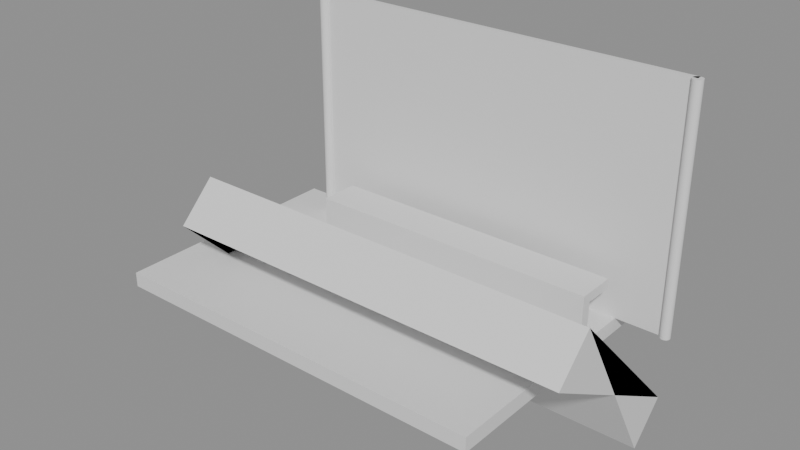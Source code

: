 # Source: e2456_after.blend  (saved by Blender 5.2.44; exported with 4.5.12 LTS)
import bpy
from mathutils import Matrix  # noqa: F401  (used for matrix-valued properties, if any)

bpy.ops.wm.read_factory_settings(use_empty=True)
scene = bpy.context.scene
scene.name = 'Scene'

# ---- materials (node trees are filled in below, after node groups)
mat_asfalto = bpy.data.materials.new('Asfalto')
mat_vidrio = bpy.data.materials.new('Vidrio')
mat_acero = bpy.data.materials.new('Acero')
mat_hormigon = bpy.data.materials.new('Hormigon')
mat_vidrio_templado = bpy.data.materials.new('Vidrio_Templado')
mat_acero_inox = bpy.data.materials.new('Acero_Inox')

# ---- material node trees
mat_asfalto.use_nodes = True; mat_asfalto.node_tree.nodes.clear()
_N = mat_asfalto.node_tree.nodes; _L = mat_asfalto.node_tree.links
n0 = _N.new('ShaderNodeBsdfPrincipled'); n0.name = 'Principled BSDF'; n0.location = (-200, 100)
n0.inputs[3].default_value = 1.45
n0.inputs[10].default_value = 0.005
n1 = _N.new('ShaderNodeOutputMaterial'); n1.name = 'Material Output'; n1.location = (200, 100)
_L.new(n0.outputs[0], n1.inputs[0])
n1.is_active_output = True
mat_vidrio.use_nodes = True; mat_vidrio.node_tree.nodes.clear()
_N = mat_vidrio.node_tree.nodes; _L = mat_vidrio.node_tree.links
n0 = _N.new('ShaderNodeBsdfPrincipled'); n0.name = 'Principled BSDF'; n0.location = (-200, 100)
n0.inputs[3].default_value = 1.45
n0.inputs[10].default_value = 0.005
n1 = _N.new('ShaderNodeOutputMaterial'); n1.name = 'Material Output'; n1.location = (200, 100)
_L.new(n0.outputs[0], n1.inputs[0])
n1.is_active_output = True
mat_acero.use_nodes = True; mat_acero.node_tree.nodes.clear()
_N = mat_acero.node_tree.nodes; _L = mat_acero.node_tree.links
n0 = _N.new('ShaderNodeBsdfPrincipled'); n0.name = 'Principled BSDF'; n0.location = (-200, 100)
n0.inputs[3].default_value = 1.45
n0.inputs[10].default_value = 0.005
n1 = _N.new('ShaderNodeOutputMaterial'); n1.name = 'Material Output'; n1.location = (200, 100)
_L.new(n0.outputs[0], n1.inputs[0])
n1.is_active_output = True
mat_hormigon.use_nodes = True; mat_hormigon.node_tree.nodes.clear()
_N = mat_hormigon.node_tree.nodes; _L = mat_hormigon.node_tree.links
n0 = _N.new('ShaderNodeBsdfPrincipled'); n0.name = 'Principled BSDF'; n0.location = (-200, 100)
n0.inputs[3].default_value = 1.45
n0.inputs[10].default_value = 0.005
n1 = _N.new('ShaderNodeOutputMaterial'); n1.name = 'Material Output'; n1.location = (200, 100)
_L.new(n0.outputs[0], n1.inputs[0])
n1.is_active_output = True
mat_vidrio_templado.use_nodes = True; mat_vidrio_templado.node_tree.nodes.clear()
_N = mat_vidrio_templado.node_tree.nodes; _L = mat_vidrio_templado.node_tree.links
n0 = _N.new('ShaderNodeBsdfPrincipled'); n0.name = 'Principled BSDF'; n0.location = (-200, 100)
n0.inputs[3].default_value = 1.45
n0.inputs[10].default_value = 0.005
n1 = _N.new('ShaderNodeOutputMaterial'); n1.name = 'Material Output'; n1.location = (200, 100)
_L.new(n0.outputs[0], n1.inputs[0])
n1.is_active_output = True
mat_acero_inox.use_nodes = True; mat_acero_inox.node_tree.nodes.clear()
_N = mat_acero_inox.node_tree.nodes; _L = mat_acero_inox.node_tree.links
n0 = _N.new('ShaderNodeBsdfPrincipled'); n0.name = 'Principled BSDF'; n0.location = (-200, 100)
n0.inputs[3].default_value = 1.45
n0.inputs[10].default_value = 0.005
n1 = _N.new('ShaderNodeOutputMaterial'); n1.name = 'Material Output'; n1.location = (200, 100)
_L.new(n0.outputs[0], n1.inputs[0])
n1.is_active_output = True

# ---- meshes
me_pavimento_mesh = bpy.data.meshes.new('Pavimento_mesh')
me_pavimento_mesh.from_pydata([(0.0, 0.0, 0.0), (4.0, 0.0, 0.0), (4.0, 2.5, 0.0), (0.0, 2.5, 0.0), (0.0, 0.0, 0.15), (4.0, 0.0, 0.15), (4.0, 2.5, 0.15), (0.0, 2.5, 0.15)], [], [(0, 3, 2, 1), (4, 5, 6, 7), (3, 0, 4, 7), (2, 3, 7, 6), (0, 1, 5, 4), (1, 2, 6, 5)])
me_pavimento_mesh.materials.append(mat_asfalto)
me_pavimento_mesh.update()
me_panel_trasero_cuerpo_mesh = bpy.data.meshes.new('Panel_Trasero_Cuerpo_mesh')
me_panel_trasero_cuerpo_mesh.from_pydata([(0.0, 0.0, 0.0), (4.0, 0.0, 0.0), (4.0, 0.05, 0.0), (0.0, 0.05, 0.0), (0.0, 0.0, 2.4), (4.0, 0.0, 2.4), (4.0, 0.05, 2.4), (0.0, 0.05, 2.4)], [], [(0, 1, 2, 3), (4, 5, 6, 7), (0, 1, 5, 4), (1, 2, 6, 5), (2, 3, 7, 6), (3, 0, 4, 7)])
me_panel_trasero_cuerpo_mesh.materials.append(mat_vidrio)
me_panel_trasero_cuerpo_mesh.update()
me_poste_0_mesh = bpy.data.meshes.new('Poste_0_mesh')
me_poste_0_mesh.from_pydata([(0.0, 0.05, 0.0), (0.0, 0.05, 2.4), (0.009755, 0.04904, 0.0), (0.009755, 0.04904, 2.4), (0.01913, 0.04619, 0.0), (0.01913, 0.04619, 2.4), (0.02778, 0.04157, 0.0), (0.02778, 0.04157, 2.4), (0.03536, 0.03536, 0.0), (0.03536, 0.03536, 2.4), (0.04157, 0.02778, 0.0), (0.04157, 0.02778, 2.4), (0.04619, 0.01913, 0.0), (0.04619, 0.01913, 2.4), (0.04904, 0.009755, 0.0), (0.04904, 0.009755, 2.4), (0.05, 0.0, 0.0), (0.05, 0.0, 2.4), (0.04904, -0.009755, 0.0), (0.04904, -0.009755, 2.4), (0.04619, -0.01913, 0.0), (0.04619, -0.01913, 2.4), (0.04157, -0.02778, 0.0), (0.04157, -0.02778, 2.4), (0.03536, -0.03536, 0.0), (0.03536, -0.03536, 2.4), (0.02778, -0.04157, 0.0), (0.02778, -0.04157, 2.4), (0.01913, -0.04619, 0.0), (0.01913, -0.04619, 2.4), (0.009755, -0.04904, 0.0), (0.009755, -0.04904, 2.4), (0.0, -0.05, 0.0), (0.0, -0.05, 2.4), (-0.009755, -0.04904, 0.0), (-0.009755, -0.04904, 2.4), (-0.01913, -0.04619, 0.0), (-0.01913, -0.04619, 2.4), (-0.02778, -0.04157, 0.0), (-0.02778, -0.04157, 2.4), (-0.03536, -0.03536, 0.0), (-0.03536, -0.03536, 2.4), (-0.04157, -0.02778, 0.0), (-0.04157, -0.02778, 2.4), (-0.04619, -0.01913, 0.0), (-0.04619, -0.01913, 2.4), (-0.04904, -0.009755, 0.0), (-0.04904, -0.009755, 2.4), (-0.05, 0.0, 0.0), (-0.05, 0.0, 2.4), (-0.04904, 0.009755, 0.0), (-0.04904, 0.009755, 2.4), (-0.04619, 0.01913, 0.0), (-0.04619, 0.01913, 2.4), (-0.04157, 0.02778, 0.0), (-0.04157, 0.02778, 2.4), (-0.03536, 0.03536, 0.0), (-0.03536, 0.03536, 2.4), (-0.02778, 0.04157, 0.0), (-0.02778, 0.04157, 2.4), (-0.01913, 0.04619, 0.0), (-0.01913, 0.04619, 2.4), (-0.009755, 0.04904, 0.0), (-0.009755, 0.04904, 2.4)], [], [(0, 1, 3, 2), (2, 3, 5, 4), (4, 5, 7, 6), (6, 7, 9, 8), (8, 9, 11, 10), (10, 11, 13, 12), (12, 13, 15, 14), (14, 15, 17, 16), (16, 17, 19, 18), (18, 19, 21, 20), (20, 21, 23, 22), (22, 23, 25, 24), (24, 25, 27, 26), (26, 27, 29, 28), (28, 29, 31, 30), (30, 31, 33, 32), (32, 33, 35, 34), (34, 35, 37, 36), (36, 37, 39, 38), (38, 39, 41, 40), (40, 41, 43, 42), (42, 43, 45, 44), (44, 45, 47, 46), (46, 47, 49, 48), (48, 49, 51, 50), (50, 51, 53, 52), (52, 53, 55, 54), (54, 55, 57, 56), (56, 57, 59, 58), (58, 59, 61, 60), (3, 1, 63, 61, 59, 57, 55, 53, 51, 49, 47, 45, 43, 41, 39, 37, 35, 33, 31, 29, 27, 25, 23, 21, 19, 17, 15, 13, 11, 9, 7, 5), (60, 61, 63, 62), (62, 63, 1, 0), (0, 2, 4, 6, 8, 10, 12, 14, 16, 18, 20, 22, 24, 26, 28, 30, 32, 34, 36, 38, 40, 42, 44, 46, 48, 50, 52, 54, 56, 58, 60, 62)])
me_poste_0_mesh.materials.append(mat_acero)
me_poste_0_mesh.update()
me_poste_1_mesh = bpy.data.meshes.new('Poste_1_mesh')
me_poste_1_mesh.from_pydata([(0.0, 0.05, 0.0), (0.0, 0.05, 2.4), (0.009755, 0.04904, 0.0), (0.009755, 0.04904, 2.4), (0.01913, 0.04619, 0.0), (0.01913, 0.04619, 2.4), (0.02778, 0.04157, 0.0), (0.02778, 0.04157, 2.4), (0.03536, 0.03536, 0.0), (0.03536, 0.03536, 2.4), (0.04157, 0.02778, 0.0), (0.04157, 0.02778, 2.4), (0.04619, 0.01913, 0.0), (0.04619, 0.01913, 2.4), (0.04904, 0.009755, 0.0), (0.04904, 0.009755, 2.4), (0.05, 0.0, 0.0), (0.05, 0.0, 2.4), (0.04904, -0.009755, 0.0), (0.04904, -0.009755, 2.4), (0.04619, -0.01913, 0.0), (0.04619, -0.01913, 2.4), (0.04157, -0.02778, 0.0), (0.04157, -0.02778, 2.4), (0.03536, -0.03536, 0.0), (0.03536, -0.03536, 2.4), (0.02778, -0.04157, 0.0), (0.02778, -0.04157, 2.4), (0.01913, -0.04619, 0.0), (0.01913, -0.04619, 2.4), (0.009755, -0.04904, 0.0), (0.009755, -0.04904, 2.4), (0.0, -0.05, 0.0), (0.0, -0.05, 2.4), (-0.009755, -0.04904, 0.0), (-0.009755, -0.04904, 2.4), (-0.01913, -0.04619, 0.0), (-0.01913, -0.04619, 2.4), (-0.02778, -0.04157, 0.0), (-0.02778, -0.04157, 2.4), (-0.03536, -0.03536, 0.0), (-0.03536, -0.03536, 2.4), (-0.04157, -0.02778, 0.0), (-0.04157, -0.02778, 2.4), (-0.04619, -0.01913, 0.0), (-0.04619, -0.01913, 2.4), (-0.04904, -0.009755, 0.0), (-0.04904, -0.009755, 2.4), (-0.05, 0.0, 0.0), (-0.05, 0.0, 2.4), (-0.04904, 0.009755, 0.0), (-0.04904, 0.009755, 2.4), (-0.04619, 0.01913, 0.0), (-0.04619, 0.01913, 2.4), (-0.04157, 0.02778, 0.0), (-0.04157, 0.02778, 2.4), (-0.03536, 0.03536, 0.0), (-0.03536, 0.03536, 2.4), (-0.02778, 0.04157, 0.0), (-0.02778, 0.04157, 2.4), (-0.01913, 0.04619, 0.0), (-0.01913, 0.04619, 2.4), (-0.009755, 0.04904, 0.0), (-0.009755, 0.04904, 2.4)], [], [(0, 1, 3, 2), (2, 3, 5, 4), (4, 5, 7, 6), (6, 7, 9, 8), (8, 9, 11, 10), (10, 11, 13, 12), (12, 13, 15, 14), (14, 15, 17, 16), (16, 17, 19, 18), (18, 19, 21, 20), (20, 21, 23, 22), (22, 23, 25, 24), (24, 25, 27, 26), (26, 27, 29, 28), (28, 29, 31, 30), (30, 31, 33, 32), (32, 33, 35, 34), (34, 35, 37, 36), (36, 37, 39, 38), (38, 39, 41, 40), (40, 41, 43, 42), (42, 43, 45, 44), (44, 45, 47, 46), (46, 47, 49, 48), (48, 49, 51, 50), (50, 51, 53, 52), (52, 53, 55, 54), (54, 55, 57, 56), (56, 57, 59, 58), (58, 59, 61, 60), (3, 1, 63, 61, 59, 57, 55, 53, 51, 49, 47, 45, 43, 41, 39, 37, 35, 33, 31, 29, 27, 25, 23, 21, 19, 17, 15, 13, 11, 9, 7, 5), (60, 61, 63, 62), (62, 63, 1, 0), (0, 2, 4, 6, 8, 10, 12, 14, 16, 18, 20, 22, 24, 26, 28, 30, 32, 34, 36, 38, 40, 42, 44, 46, 48, 50, 52, 54, 56, 58, 60, 62)])
me_poste_1_mesh.materials.append(mat_acero)
me_poste_1_mesh.update()
me_banco_mesh = bpy.data.meshes.new('Banco_mesh')
me_banco_mesh.from_pydata([(0.0, 0.0, 0.0), (0.0, 0.5, 0.0), (0.4, 0.5, 0.0), (0.4, 0.4, 0.0), (0.1, 0.4, 0.0), (0.1, 0.0, 0.0), (0.0, 0.0, 3.0), (0.0, 0.5, 3.0), (0.4, 0.5, 3.0), (0.4, 0.4, 3.0), (0.1, 0.4, 3.0), (0.1, 0.0, 3.0)], [], [(0, 5, 4, 3, 2, 1), (6, 7, 8, 9, 10, 11), (4, 5, 11, 10), (2, 3, 9, 8), (0, 1, 7, 6), (3, 4, 10, 9), (1, 2, 8, 7), (5, 0, 6, 11)])
me_banco_mesh.materials.append(mat_hormigon)
me_banco_mesh.update()
me_plane = bpy.data.meshes.new('Plane')
me_plane.from_pydata([(-2.1, -1.0, 2.5), (2.1, -1.0, 2.5), (-2.1, 1.0, 2.5), (2.1, 1.0, 2.5)], [], [(0, 1, 3, 2)])
_uv = me_plane.uv_layers.new(name='UVMap')
_uv.uv.foreach_set('vector', [0.0, 0.0, 1.0, 0.0, 1.0, 1.0, 0.0, 1.0])
me_plane.materials.append(mat_vidrio_templado)
me_plane.update()
me_torus = bpy.data.meshes.new('Torus')
me_torus.from_pydata([], [], [])
_uv = me_torus.uv_layers.new(name='UVMap')
_uv.uv.foreach_set('vector', [])
me_torus.materials.append(mat_acero_inox)
me_torus.update()
me_torus_001 = bpy.data.meshes.new('Torus.001')
me_torus_001.from_pydata([], [], [])
_uv = me_torus_001.uv_layers.new(name='UVMap')
_uv.uv.foreach_set('vector', [])
me_torus_001.materials.append(mat_acero_inox)
me_torus_001.update()
me_torus_002 = bpy.data.meshes.new('Torus.002')
me_torus_002.from_pydata([], [], [])
_uv = me_torus_002.uv_layers.new(name='UVMap')
_uv.uv.foreach_set('vector', [])
me_torus_002.materials.append(mat_acero_inox)
me_torus_002.update()
me_torus_003 = bpy.data.meshes.new('Torus.003')
me_torus_003.from_pydata([], [], [])
_uv = me_torus_003.uv_layers.new(name='UVMap')
_uv.uv.foreach_set('vector', [])
me_torus_003.materials.append(mat_acero_inox)
me_torus_003.update()
me_torus_004 = bpy.data.meshes.new('Torus.004')
me_torus_004.from_pydata([], [], [])
_uv = me_torus_004.uv_layers.new(name='UVMap')
_uv.uv.foreach_set('vector', [])
me_torus_004.materials.append(mat_acero_inox)
me_torus_004.update()
me_torus_005 = bpy.data.meshes.new('Torus.005')
me_torus_005.from_pydata([], [], [])
_uv = me_torus_005.uv_layers.new(name='UVMap')
_uv.uv.foreach_set('vector', [])
me_torus_005.materials.append(mat_acero_inox)
me_torus_005.update()
me_torus_006 = bpy.data.meshes.new('Torus.006')
me_torus_006.from_pydata([], [], [])
_uv = me_torus_006.uv_layers.new(name='UVMap')
_uv.uv.foreach_set('vector', [])
me_torus_006.materials.append(mat_acero_inox)
me_torus_006.update()

# ---- objects
ob_pavimento_solido = bpy.data.objects.new('Pavimento_Solido', me_pavimento_mesh)
ob_pavimento = bpy.data.objects.new('Pavimento', None)
ob_panel_trasero = bpy.data.objects.new('Panel_Trasero', None)
ob_panel_trasero_cuerpo = bpy.data.objects.new('Panel_Trasero_Cuerpo', me_panel_trasero_cuerpo_mesh)
ob_poste_0 = bpy.data.objects.new('Poste_0', None)
ob_poste_0_cuerpo = bpy.data.objects.new('Poste_0_Cuerpo', me_poste_0_mesh)
ob_poste_1 = bpy.data.objects.new('Poste_1', None)
ob_poste_1_cuerpo = bpy.data.objects.new('Poste_1_Cuerpo', me_poste_1_mesh)
ob_banco_solido = bpy.data.objects.new('Banco_Solido', me_banco_mesh)
ob_banco = bpy.data.objects.new('Banco', None)
ob_techo_vidrio = bpy.data.objects.new('Techo_Vidrio', me_plane)
ob_costilla_0 = bpy.data.objects.new('Costilla_0', me_torus)
ob_costilla_1 = bpy.data.objects.new('Costilla_1', me_torus_001)
ob_costilla_2 = bpy.data.objects.new('Costilla_2', me_torus_002)
ob_costilla_3 = bpy.data.objects.new('Costilla_3', me_torus_003)
ob_costilla_4 = bpy.data.objects.new('Costilla_4', me_torus_004)
ob_costilla_5 = bpy.data.objects.new('Costilla_5', me_torus_005)
ob_costilla_6 = bpy.data.objects.new('Costilla_6', me_torus_006)

# ---- transforms, parenting, visibility, modifiers, constraints
ob_pavimento_solido.parent = ob_pavimento
ob_pavimento_solido.location = (0.0, 0.0, 0.0)
ob_pavimento.location = (-2.5, -1.25, -0.15)
ob_pavimento.empty_display_type = 'ARROWS'
ob_panel_trasero.location = (-2.0, 1.0, 0.0)
ob_panel_trasero.empty_display_type = 'ARROWS'
ob_panel_trasero_cuerpo.parent = ob_panel_trasero
ob_panel_trasero_cuerpo.location = (0.0, 0.0, 0.0)
ob_poste_0.location = (-2.0, 1.0, 0.0)
ob_poste_0.empty_display_type = 'ARROWS'
ob_poste_0_cuerpo.parent = ob_poste_0
ob_poste_0_cuerpo.location = (0.0, 0.0, 0.0)
ob_poste_1.location = (2.0, 1.0, 0.0)
ob_poste_1.empty_display_type = 'ARROWS'
ob_poste_1_cuerpo.parent = ob_poste_1
ob_poste_1_cuerpo.location = (0.0, 0.0, 0.0)
ob_banco_solido.parent = ob_banco
ob_banco_solido.location = (0.0, 0.0, 0.0)
ob_banco.location = (-1.5, 0.4, 0.0)
ob_banco.rotation_euler = (1.571, 0.0, 1.571)
ob_banco.empty_display_type = 'ARROWS'
ob_techo_vidrio.location = (0.0, 0.0, 0.0)
_m = ob_techo_vidrio.modifiers.new('Solidify', 'SOLIDIFY')
_m.thickness = 0.02
_m = ob_techo_vidrio.modifiers.new('Bend', 'SIMPLE_DEFORM')
_m.deform_method = 'BEND'
_m.factor = -0.5236
_m.angle = -0.5236
ob_costilla_0.location = (-2.0, 0.0, 1.6)
ob_costilla_0.rotation_euler = (1.571, -0.0, 0.0)
ob_costilla_0.scale = (1.0, 1.0, 1.1)
ob_costilla_1.location = (-1.333, 0.0, 1.6)
ob_costilla_1.rotation_euler = (1.571, -0.0, 0.0)
ob_costilla_1.scale = (1.0, 1.0, 1.1)
ob_costilla_2.location = (-0.6667, 0.0, 1.6)
ob_costilla_2.rotation_euler = (1.571, -0.0, 0.0)
ob_costilla_2.scale = (1.0, 1.0, 1.1)
ob_costilla_3.location = (0.0, 0.0, 1.6)
ob_costilla_3.rotation_euler = (1.571, -0.0, 0.0)
ob_costilla_3.scale = (1.0, 1.0, 1.1)
ob_costilla_4.location = (0.6667, 0.0, 1.6)
ob_costilla_4.rotation_euler = (1.571, -0.0, 0.0)
ob_costilla_4.scale = (1.0, 1.0, 1.1)
ob_costilla_5.location = (1.333, 0.0, 1.6)
ob_costilla_5.rotation_euler = (1.571, -0.0, 0.0)
ob_costilla_5.scale = (1.0, 1.0, 1.1)
ob_costilla_6.location = (2.0, 0.0, 1.6)
ob_costilla_6.rotation_euler = (1.571, -0.0, 0.0)
ob_costilla_6.scale = (1.0, 1.0, 1.1)

# ---- collection membership
scene.collection.objects.link(ob_pavimento_solido)
scene.collection.objects.link(ob_pavimento)
scene.collection.objects.link(ob_panel_trasero)
scene.collection.objects.link(ob_panel_trasero_cuerpo)
scene.collection.objects.link(ob_poste_0)
scene.collection.objects.link(ob_poste_0_cuerpo)
scene.collection.objects.link(ob_poste_1)
scene.collection.objects.link(ob_poste_1_cuerpo)
scene.collection.objects.link(ob_banco_solido)
scene.collection.objects.link(ob_banco)
scene.collection.objects.link(ob_techo_vidrio)
scene.collection.objects.link(ob_costilla_0)
scene.collection.objects.link(ob_costilla_1)
scene.collection.objects.link(ob_costilla_2)
scene.collection.objects.link(ob_costilla_3)
scene.collection.objects.link(ob_costilla_4)
scene.collection.objects.link(ob_costilla_5)
scene.collection.objects.link(ob_costilla_6)

# ---- scene / render settings (as saved in the file)
scene.frame_start = 1; scene.frame_end = 250; scene.frame_set(1)
scene.render.engine = 'BLENDER_EEVEE_NEXT'
scene.render.bake_bias = 0.0
scene.render.bake_samples = 0
scene.render.compositor_device = 'GPU'
scene.eevee.use_volume_custom_range = False
scene.eevee.fast_gi_thickness_near = 0.1
scene.eevee.fast_gi_thickness_far = 0.0
scene.eevee.ray_tracing_options.screen_trace_thickness = 0.1
bpy.context.view_layer.update()

# ---- added for rendering (the .blend has no active camera and no usable light): camera, sun + grey world if the file has none
cam_auto = bpy.data.cameras.new('AutoCamera')
cam_auto.lens = 50.0
cam_auto.sensor_width = 36.0
cam_auto.clip_end = 1000.0
ob_auto_camera = bpy.data.objects.new('AutoCamera', cam_auto)
scene.collection.objects.link(ob_auto_camera)
ob_auto_camera.location = (5.49308, -6.8317, 5.33801)
ob_auto_camera.rotation_euler = (1.09748, -7.21219e-08, 0.694738)
scene.camera = ob_auto_camera
light_auto_sun = bpy.data.lights.new('AutoSun', 'SUN')
light_auto_sun.energy = 3.0
light_auto_sun.angle = 0.0523599
ob_auto_sun = bpy.data.objects.new('AutoSun', light_auto_sun)
scene.collection.objects.link(ob_auto_sun)
ob_auto_sun.rotation_euler = (0.872665, 0.174533, 0.523599)
if scene.world is None:
    world_auto = bpy.data.worlds.new('AutoWorld')
    world_auto.color = (0.3, 0.3, 0.3)
    scene.world = world_auto
bpy.context.view_layer.update()
